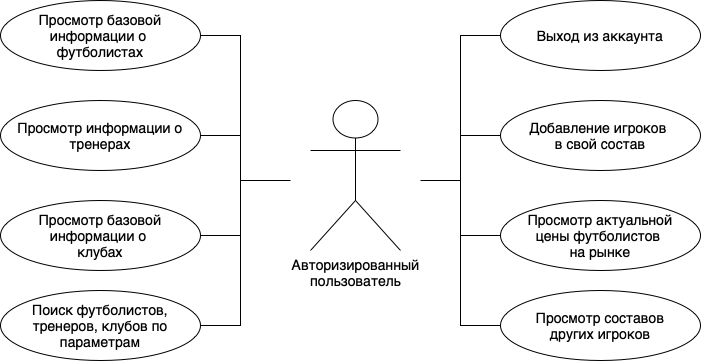

The diagram above was exported from draw.io. Its source (the exported page's mxGraphModel, read from the mxfile embedded in the PNG):
<mxGraphModel dx="1426" dy="825" grid="1" gridSize="10" guides="1" tooltips="1" connect="1" arrows="1" fold="1" page="1" pageScale="1" pageWidth="827" pageHeight="1169" math="0" shadow="0">
  <root>
    <mxCell id="0" />
    <mxCell id="1" parent="0" />
    <mxCell id="2" value="&lt;span style=&quot;font-size: 14px&quot;&gt;Авторизированный&lt;br&gt;пользователь&lt;br&gt;&lt;br&gt;&lt;/span&gt;" style="shape=umlActor;verticalLabelPosition=bottom;verticalAlign=top;html=1;" parent="1" vertex="1">
      <mxGeometry x="390" y="220" width="90" height="150" as="geometry" />
    </mxCell>
    <mxCell id="10" style="edgeStyle=orthogonalEdgeStyle;rounded=0;html=1;fontSize=14;endArrow=none;endFill=0;strokeColor=default;exitX=0;exitY=0.5;exitDx=0;exitDy=0;entryX=0;entryY=0.5;entryDx=0;entryDy=0;" parent="1" source="13" target="3" edge="1">
      <mxGeometry relative="1" as="geometry">
        <Array as="points">
          <mxPoint x="540" y="155" />
          <mxPoint x="540" y="355" />
        </Array>
        <mxPoint x="570" y="155" as="sourcePoint" />
        <mxPoint x="570" y="355" as="targetPoint" />
      </mxGeometry>
    </mxCell>
    <mxCell id="3" value="Просмотр актуальной &lt;br&gt;цены&amp;nbsp;футболистов &lt;br&gt;на рынке" style="ellipse;whiteSpace=wrap;html=1;fontSize=14;" parent="1" vertex="1">
      <mxGeometry x="580" y="320" width="200" height="70" as="geometry" />
    </mxCell>
    <mxCell id="11" style="edgeStyle=orthogonalEdgeStyle;rounded=0;html=1;fontSize=14;endArrow=none;endFill=0;strokeColor=default;exitX=0;exitY=0.5;exitDx=0;exitDy=0;" parent="1" source="4" edge="1">
      <mxGeometry relative="1" as="geometry">
        <mxPoint x="540" y="255" as="targetPoint" />
        <mxPoint x="570" y="255" as="sourcePoint" />
      </mxGeometry>
    </mxCell>
    <mxCell id="4" value="Добавление игроков&amp;nbsp;&lt;br&gt;в свой состав" style="ellipse;whiteSpace=wrap;html=1;fontSize=14;" parent="1" vertex="1">
      <mxGeometry x="580" y="220" width="200" height="70" as="geometry" />
    </mxCell>
    <mxCell id="9" style="edgeStyle=orthogonalEdgeStyle;html=1;exitX=1;exitY=0.5;exitDx=0;exitDy=0;entryX=1;entryY=0.5;entryDx=0;entryDy=0;fontSize=14;strokeColor=default;rounded=0;endArrow=none;endFill=0;" parent="1" source="5" target="7" edge="1">
      <mxGeometry relative="1" as="geometry">
        <Array as="points">
          <mxPoint x="320" y="155" />
          <mxPoint x="320" y="355" />
        </Array>
      </mxGeometry>
    </mxCell>
    <mxCell id="5" value="Просмотр базовой информации о &lt;br&gt;футболистах" style="ellipse;whiteSpace=wrap;html=1;fontSize=14;" parent="1" vertex="1">
      <mxGeometry x="80" y="120" width="200" height="70" as="geometry" />
    </mxCell>
    <mxCell id="12" style="edgeStyle=orthogonalEdgeStyle;rounded=0;html=1;exitX=1;exitY=0.5;exitDx=0;exitDy=0;fontSize=14;endArrow=none;endFill=0;strokeColor=default;" parent="1" source="6" edge="1">
      <mxGeometry relative="1" as="geometry">
        <mxPoint x="320" y="255" as="targetPoint" />
      </mxGeometry>
    </mxCell>
    <mxCell id="6" value="Просмотр информации о &lt;br&gt;тренерах" style="ellipse;whiteSpace=wrap;html=1;fontSize=14;" parent="1" vertex="1">
      <mxGeometry x="80" y="220" width="200" height="70" as="geometry" />
    </mxCell>
    <mxCell id="7" value="Просмотр базовой информации о &lt;br&gt;клубах" style="ellipse;whiteSpace=wrap;html=1;fontSize=14;" parent="1" vertex="1">
      <mxGeometry x="80" y="320" width="200" height="70" as="geometry" />
    </mxCell>
    <mxCell id="15" style="edgeStyle=orthogonalEdgeStyle;html=1;exitX=1;exitY=0.5;exitDx=0;exitDy=0;rounded=0;endArrow=none;endFill=0;" parent="1" source="8" edge="1">
      <mxGeometry relative="1" as="geometry">
        <mxPoint x="370" y="300" as="targetPoint" />
        <Array as="points">
          <mxPoint x="320" y="445" />
          <mxPoint x="320" y="300" />
        </Array>
      </mxGeometry>
    </mxCell>
    <mxCell id="8" value="Поиск футболистов, тренеров, клубов по параметрам" style="ellipse;whiteSpace=wrap;html=1;fontSize=14;" parent="1" vertex="1">
      <mxGeometry x="80" y="410" width="200" height="70" as="geometry" />
    </mxCell>
    <mxCell id="13" value="Выход из аккаунта" style="ellipse;whiteSpace=wrap;html=1;fontSize=14;" parent="1" vertex="1">
      <mxGeometry x="580" y="120" width="200" height="70" as="geometry" />
    </mxCell>
    <mxCell id="16" style="edgeStyle=orthogonalEdgeStyle;rounded=0;html=1;exitX=0;exitY=0.5;exitDx=0;exitDy=0;endArrow=none;endFill=0;" parent="1" source="14" edge="1">
      <mxGeometry relative="1" as="geometry">
        <mxPoint x="500.0000000000001" y="300" as="targetPoint" />
        <Array as="points">
          <mxPoint x="540" y="445" />
          <mxPoint x="540" y="300" />
        </Array>
      </mxGeometry>
    </mxCell>
    <mxCell id="14" value="Просмотр составов&lt;br&gt;других игроков" style="ellipse;whiteSpace=wrap;html=1;fontSize=14;" parent="1" vertex="1">
      <mxGeometry x="580" y="410" width="200" height="70" as="geometry" />
    </mxCell>
  </root>
</mxGraphModel>